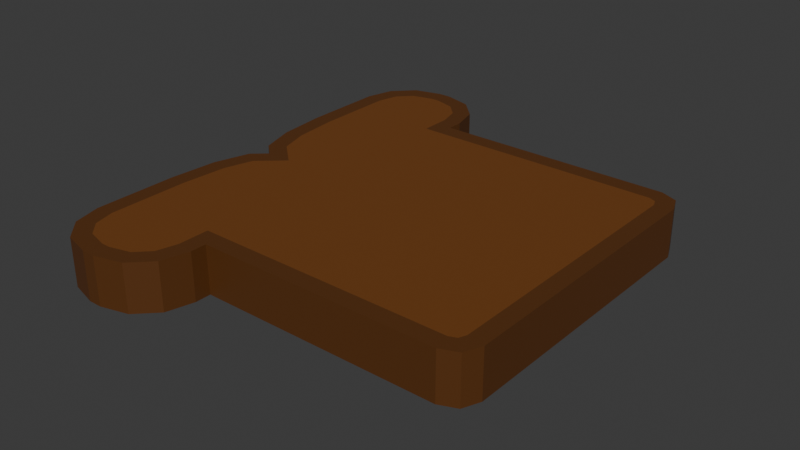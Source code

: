 # Source: toastedBread.blend  (saved by Blender 4.0.36; exported with 4.5.12 LTS)
import bpy
from mathutils import Matrix  # noqa: F401  (used for matrix-valued properties, if any)

bpy.ops.wm.read_factory_settings(use_empty=True)
scene = bpy.context.scene
scene.name = 'Scene'

# ---- collections
col_collection = bpy.data.collections.new('Collection'); scene.collection.children.link(col_collection)

# ---- materials (node trees are filled in below, after node groups)
mat_outerbread = bpy.data.materials.new('OuterBread')
mat_outerbread.alpha_threshold = 0.0
mat_outerbread.use_transparent_shadow = False
mat_outerbread.roughness = 0.5
mat_outerbread.line_color = (0.0, 0.0, 0.0, 1.0)
mat_innerbread = bpy.data.materials.new('InnerBread')
mat_innerbread.use_transparent_shadow = False

# ---- material node trees
mat_outerbread.use_nodes = True; mat_outerbread.node_tree.nodes.clear()
_N = mat_outerbread.node_tree.nodes; _L = mat_outerbread.node_tree.links
n0 = _N.new('ShaderNodeOutputMaterial'); n0.name = 'Material Output'; n0.location = (300, 300)
n1 = _N.new('ShaderNodeBsdfPrincipled'); n1.name = 'Principled BSDF'; n1.location = (10, 300)
n1.inputs[0].default_value = (0.1053, 0.03624, 0.007623, 1.0)
n1.inputs[3].default_value = 1.45
_L.new(n1.outputs[0], n0.inputs[0])
n0.is_active_output = True
mat_innerbread.use_nodes = True; mat_innerbread.node_tree.nodes.clear()
_N = mat_innerbread.node_tree.nodes; _L = mat_innerbread.node_tree.links
n0 = _N.new('ShaderNodeBsdfPrincipled'); n0.name = 'Principled BSDF'; n0.location = (10, 300)
n0.inputs[0].default_value = (0.1743, 0.05845, 0.01076, 1.0)
n0.inputs[3].default_value = 1.45
n1 = _N.new('ShaderNodeOutputMaterial'); n1.name = 'Material Output'; n1.location = (300, 300)
_L.new(n0.outputs[0], n1.inputs[0])
n1.is_active_output = True

# ---- world
world_world = bpy.data.worlds.new('World'); scene.world = world_world
world_world.use_nodes = True; world_world.node_tree.nodes.clear()
_N = world_world.node_tree.nodes; _L = world_world.node_tree.links
n0 = _N.new('ShaderNodeOutputWorld'); n0.name = 'World Output'; n0.location = (300, 300)
n1 = _N.new('ShaderNodeBackground'); n1.name = 'Background'; n1.location = (10, 300)
n1.inputs[0].default_value = (0.05088, 0.05088, 0.05088, 1.0)
_L.new(n1.outputs[0], n0.inputs[0])
n0.is_active_output = True
world_world.color = (0.05088, 0.05088, 0.05088)
world_world.use_sun_shadow = False
world_world.sun_shadow_jitter_overblur = 0.0

# ---- meshes
me_cube = bpy.data.meshes.new('Cube')
me_cube.from_pydata([(-0.2398, 0.2235, 0.0325), (-0.2636, 0.2235, -0.0325), (-0.2398, -0.2235, 0.0325), (-0.2398, -0.2235, -0.0325), (-0.09534, 0.2235, -0.0325), (-0.09534, -0.2235, 0.0325), (-0.09534, -0.2235, -0.0325), (-0.09534, 0.2235, 0.0325), (-0.09534, 0.0, 0.0325), (-0.09534, 0.0, -0.0325), (0.2636, 0.0, -0.0325), (0.2636, 0.0, 0.0325), (-0.1735, 0.2962, -0.0325), (-0.1191, 0.2419, -0.0325), (-0.1451, 0.2886, -0.0325), (-0.1267, 0.2702, -0.0325), (-0.2398, 0.2419, -0.0325), (-0.1854, 0.2962, -0.0325), (-0.2322, 0.2702, -0.0325), (-0.2138, 0.2886, -0.0325), (-0.1854, -0.2962, -0.0325), (-0.2398, -0.2419, -0.0325), (-0.2138, -0.2886, -0.0325), (-0.2322, -0.2702, -0.0325), (-0.2398, -0.2419, 0.0325), (-0.1854, -0.2962, 0.0325), (-0.2322, -0.2702, 0.0325), (-0.2138, -0.2886, 0.0325), (-0.1854, 0.2962, 0.0325), (-0.2398, 0.2419, 0.0325), (-0.2138, 0.2886, 0.0325), (-0.2322, 0.2702, 0.0325), (-0.1735, -0.2962, 0.0325), (-0.1191, -0.2419, 0.0325), (-0.1451, -0.2886, 0.0325), (-0.1267, -0.2702, 0.0325), (-0.1191, -0.2419, -0.0325), (-0.1735, -0.2962, -0.0325), (-0.1267, -0.2702, -0.0325), (-0.1451, -0.2886, -0.0325), (-0.1191, 0.2419, 0.0325), (-0.1735, 0.2962, 0.0325), (-0.1267, 0.2702, 0.0325), (-0.1451, 0.2886, 0.0325), (-0.2398, 0.1326, 0.0325), (-0.2348, 0.07025, 0.0325), (-0.223, 0.0309, 0.0325), (-0.2398, 0.1326, -0.0325), (-0.223, 0.0309, -0.0325), (-0.2348, 0.07025, -0.0325), (-0.1883, -6.765e-10, 0.0325), (-0.2398, -0.1326, 0.0325), (-0.223, -0.0309, 0.0325), (-0.2348, -0.07025, 0.0325), (-0.2398, -0.1326, -0.0325), (-0.1883, -6.765e-10, -0.0325), (-0.2348, -0.07025, -0.0325), (-0.223, -0.0309, -0.0325), (0.2398, 0.1861, 0.0325), (0.2261, 0.1998, 0.0325), (0.2358, 0.1958, 0.0325), (0.2261, 0.1998, -0.0325), (0.2398, 0.1861, -0.0325), (0.2358, 0.1958, -0.0325), (0.2261, -0.1998, 0.0325), (0.2398, -0.1861, 0.0325), (0.2358, -0.1958, 0.0325), (0.2398, -0.1861, -0.0325), (0.2261, -0.1998, -0.0325), (0.2358, -0.1958, -0.0325), (-0.2438, 0.01764, -0.0325), (-0.224, -6.765e-10, -0.0325), (-0.224, -6.765e-10, 0.0325), (-0.2438, 0.01764, 0.0325), (-0.2261, -0.3099, -0.0325), (-0.1886, -0.32, -0.0325), (-0.1886, -0.32, 0.0325), (-0.2261, -0.3099, 0.0325), (-0.2535, -0.2825, -0.0325), (-0.2535, -0.2825, 0.0325), (-0.2636, -0.245, -0.0325), (-0.2636, -0.245, 0.0325), (-0.2261, 0.3099, 0.0325), (-0.1886, 0.32, 0.0325), (-0.1886, 0.32, -0.0325), (-0.2261, 0.3099, -0.0325), (-0.2535, 0.2825, 0.0325), (-0.2535, 0.2825, -0.0325), (-0.2636, 0.245, 0.0325), (-0.2636, 0.245, -0.0325), (-0.1054, 0.2825, 0.0325), (-0.09534, 0.245, 0.0325), (-0.09534, 0.245, -0.0325), (-0.1054, 0.2825, -0.0325), (-0.1328, 0.3099, 0.0325), (-0.1328, 0.3099, -0.0325), (-0.1703, 0.32, 0.0325), (-0.1703, 0.32, -0.0325), (-0.1328, -0.3099, 0.0325), (-0.1703, -0.32, 0.0325), (-0.1703, -0.32, -0.0325), (-0.1328, -0.3099, -0.0325), (-0.1054, -0.2825, 0.0325), (-0.1054, -0.2825, -0.0325), (-0.09534, -0.245, 0.0325), (-0.09534, -0.245, -0.0325), (-0.1191, 0.1998, -0.0325), (-0.2398, 0.2235, -0.0325), (-0.1191, 0.1998, 0.0325), (-0.2636, 0.2235, 0.0325), (-0.2636, -0.2235, 0.0325), (-0.2636, -0.2235, -0.0325), (-0.1191, -0.1998, -0.0325), (-0.1191, -0.1998, 0.0325), (-0.2583, 0.06583, 0.0325), (-0.2636, 0.1317, 0.0325), (-0.2636, 0.1317, -0.0325), (-0.2583, 0.06583, -0.0325), (-0.2438, -0.01764, 0.0325), (-0.2438, -0.01764, -0.0325), (-0.2583, -0.06583, 0.0325), (-0.2583, -0.06583, -0.0325), (-0.2636, -0.1317, 0.0325), (-0.2636, -0.1317, -0.0325), (0.254, 0.2139, 0.0325), (0.2636, 0.1908, 0.0325), (0.2636, 0.1908, -0.0325), (0.254, 0.2139, -0.0325), (0.2308, 0.2235, 0.0325), (0.2308, 0.2235, -0.0325), (0.254, -0.2139, 0.0325), (0.2308, -0.2235, 0.0325), (0.2308, -0.2235, -0.0325), (0.254, -0.2139, -0.0325), (0.2636, -0.1908, 0.0325), (0.2636, -0.1908, -0.0325), (0.2398, 0.0, -0.0325), (0.2398, 0.0, 0.0325)], [], [(6, 5, 104, 105), (137, 8, 113, 64, 66, 65), (58, 60, 59, 108, 8, 137), (0, 108, 40, 42, 43, 41, 28, 30, 31, 29), (10, 11, 134, 135), (9, 136, 67, 69, 68, 112), (3, 112, 36, 38, 39, 37, 20, 22, 23, 21), (7, 4, 92, 91), (106, 61, 63, 62, 136, 9), (1, 109, 88, 89), (110, 111, 80, 81), (113, 2, 24, 26, 27, 25, 32, 34, 35, 33), (100, 99, 76, 75), (84, 83, 96, 97), (75, 76, 77, 74), (74, 77, 79, 78), (78, 79, 81, 80), (83, 84, 85, 82), (82, 85, 87, 86), (86, 87, 89, 88), (91, 92, 93, 90), (90, 93, 95, 94), (94, 95, 97, 96), (99, 100, 101, 98), (98, 101, 103, 102), (102, 103, 105, 104), (106, 107, 16, 18, 19, 17, 12, 14, 15, 13), (4, 7, 128, 129), (132, 131, 5, 6), (106, 9, 55, 48, 49, 47, 107), (0, 44, 45, 46, 50, 8, 108), (54, 56, 57, 55, 9, 112, 3), (115, 116, 117, 114), (114, 117, 70, 73), (73, 70, 71, 72), (1, 116, 115, 109), (8, 50, 52, 53, 51, 2, 113), (72, 71, 119, 118), (118, 119, 121, 120), (120, 121, 123, 122), (123, 111, 110, 122), (125, 126, 127, 124), (124, 127, 129, 128), (131, 132, 133, 130), (130, 133, 135, 134), (126, 125, 11, 10), (48, 55, 71, 70), (50, 46, 73, 72), (22, 20, 75, 74), (25, 27, 77, 76), (23, 22, 74, 78), (27, 26, 79, 77), (21, 23, 78, 80), (26, 24, 81, 79), (30, 28, 83, 82), (17, 19, 85, 84), (31, 30, 82, 86), (19, 18, 87, 85), (29, 31, 86, 88), (18, 16, 89, 87), (42, 40, 91, 90), (13, 15, 93, 92), (43, 42, 90, 94), (15, 14, 95, 93), (41, 43, 94, 96), (14, 12, 97, 95), (34, 32, 99, 98), (37, 39, 101, 100), (35, 34, 98, 102), (39, 38, 103, 101), (33, 35, 102, 104), (38, 36, 105, 103), (106, 13, 92, 4), (16, 107, 1, 89), (12, 17, 84, 97), (28, 41, 96, 83), (40, 108, 7, 91), (0, 29, 88, 109), (24, 2, 110, 81), (3, 21, 80, 111), (20, 37, 100, 75), (32, 25, 76, 99), (36, 112, 6, 105), (113, 33, 104, 5), (45, 44, 115, 114), (47, 49, 117, 116), (46, 45, 114, 73), (49, 48, 70, 117), (107, 47, 116, 1), (44, 0, 109, 115), (52, 50, 72, 118), (55, 57, 119, 71), (53, 52, 118, 120), (57, 56, 121, 119), (51, 53, 120, 122), (56, 54, 123, 121), (54, 3, 111, 123), (2, 51, 122, 110), (60, 58, 125, 124), (62, 63, 127, 126), (59, 60, 124, 128), (63, 61, 129, 127), (66, 64, 131, 130), (68, 69, 133, 132), (65, 66, 130, 134), (69, 67, 135, 133), (136, 62, 126, 10), (58, 137, 11, 125), (61, 106, 4, 129), (108, 59, 128, 7), (112, 68, 132, 6), (64, 113, 5, 131), (67, 136, 10, 135), (137, 65, 134, 11)])
me_cube.polygons.foreach_set('material_index', [0, 1, 1, 1, 0, 1, 1, 0, 1, 0, 0, 1, 0, 0, 0, 0, 0, 0, 0, 0, 0, 0, 0, 0, 0, 0, 1, 0, 0, 1, 1, 1, 0, 0, 0, 0, 1, 0, 0, 0, 0, 0, 0, 0, 0, 0, 0, 0, 0, 0, 0, 0, 0, 0, 0, 0, 0, 0, 0, 0, 0, 0, 0, 0, 0, 0, 0, 0, 0, 0, 0, 0, 0, 0, 0, 0, 0, 0, 0, 0, 0, 0, 0, 0, 0, 0, 0, 0, 0, 0, 0, 0, 0, 0, 0, 0, 0, 0, 0, 0, 0, 0, 0, 0, 0, 0, 0, 0, 0, 0, 0, 0, 0, 0])
_uv = me_cube.uv_layers.new(name='UVMap')
_uv.uv.foreach_set('vector', [0.375, 0.9059, 0.625, 0.9059, 0.625, 0.9059, 0.375, 0.9059, 0.6353, 0.625, 0.7809, 0.625, 0.7913, 0.7367, 0.6413, 0.7367, 0.6371, 0.7345, 0.6353, 0.7291, 0.6353, 0.5209, 0.6371, 0.5155, 0.6413, 0.5133, 0.7913, 0.5133, 0.7809, 0.625, 0.6353, 0.625, 0.8617, 0.5, 0.7913, 0.5133, 0.7942, 0.5, 0.7985, 0.5, 0.8088, 0.5, 0.8246, 0.5, 0.8313, 0.5, 0.8471, 0.5, 0.8575, 0.5, 0.8617, 0.5, 0.375, 0.625, 0.625, 0.625, 0.625, 0.7317, 0.375, 0.7317, 0.2191, 0.625, 0.3647, 0.625, 0.3647, 0.7291, 0.3629, 0.7345, 0.3587, 0.7367, 0.2087, 0.7367, 0.1383, 0.75, 0.2087, 0.7367, 0.2058, 0.75, 0.2015, 0.75, 0.1912, 0.75, 0.1754, 0.75, 0.1687, 0.75, 0.1529, 0.75, 0.1425, 0.75, 0.1383, 0.75, 0.625, 0.3441, 0.375, 0.3441, 0.375, 0.3441, 0.625, 0.3441, 0.2087, 0.5133, 0.3587, 0.5133, 0.3629, 0.5155, 0.3647, 0.5209, 0.3647, 0.625, 0.2191, 0.625, 0.375, 0.25, 0.625, 0.25, 0.625, 0.25, 0.375, 0.25, 0.625, 0.0, 0.375, 0.0, 0.375, 0.0, 0.625, 0.0, 0.7913, 0.7367, 0.8617, 0.75, 0.8617, 0.75, 0.8575, 0.75, 0.8471, 0.75, 0.8313, 0.75, 0.8246, 0.75, 0.8088, 0.75, 0.7985, 0.75, 0.7942, 0.75, 0.375, 0.9479, 0.625, 0.9479, 0.625, 0.9581, 0.375, 0.9581, 0.375, 0.2919, 0.625, 0.2919, 0.625, 0.3021, 0.375, 0.3021, 0.375, 0.9581, 0.625, 0.9581, 0.625, 1.0, 0.375, 1.0, 0.375, 0.0, 0.625, 0.0, 0.625, 0.0, 0.375, 0.0, 0.375, 0.0, 0.625, 0.0, 0.625, 0.0, 0.375, 0.0, 0.625, 0.2919, 0.375, 0.2919, 0.375, 0.271, 0.625, 0.271, 0.625, 0.271, 0.375, 0.271, 0.375, 0.25, 0.625, 0.25, 0.625, 0.25, 0.375, 0.25, 0.375, 0.25, 0.625, 0.25, 0.625, 0.3441, 0.375, 0.3441, 0.375, 0.3441, 0.625, 0.3441, 0.625, 0.3441, 0.375, 0.3441, 0.375, 0.3231, 0.625, 0.3231, 0.625, 0.3231, 0.375, 0.3231, 0.375, 0.3021, 0.625, 0.3021, 0.625, 0.9479, 0.375, 0.9479, 0.375, 0.9269, 0.625, 0.9269, 0.625, 0.9269, 0.375, 0.9269, 0.375, 0.9059, 0.625, 0.9059, 0.625, 0.9059, 0.375, 0.9059, 0.375, 0.9059, 0.625, 0.9059, 0.2087, 0.5133, 0.1383, 0.5, 0.1383, 0.5, 0.1425, 0.5, 0.1529, 0.5, 0.1687, 0.5, 0.1754, 0.5, 0.1912, 0.5, 0.2015, 0.5, 0.2058, 0.5, 0.375, 0.3441, 0.625, 0.3441, 0.625, 0.4858, 0.375, 0.4858, 0.375, 0.7642, 0.625, 0.7642, 0.625, 0.9059, 0.375, 0.9059, 0.2281, 0.4663, 0.2191, 0.625, 0.1078, 0.3076, 0.07463, 0.1745, 0.08089, 0.1291, 0.1379, 0.15, 0.353, 0.2853, 0.647, 0.2853, 0.2888, 0.15, 0.2059, 0.1291, 0.2367, 0.1745, 0.3844, 0.3076, 0.7809, 0.625, 0.7374, 0.4663, 0.1386, 0.6705, 0.1424, 0.6465, 0.1508, 0.6357, 0.1713, 0.625, 0.2191, 0.625, 0.2087, 0.7367, 0.1383, 0.75, 0.1398, 0.05592, 0.08388, 0.05592, 0.04354, 0.03494, 0.07808, 0.03494, 0.07808, 0.03494, 0.04354, 0.03494, 0.03503, 0.09411, 0.1202, 0.09411, 0.1202, 0.09411, 0.03503, 0.09411, 0.06512, 0.1858, 0.2321, 0.1858, 0.375, 0.25, 0.08388, 0.05592, 0.1398, 0.05592, 0.625, 0.25, 0.7809, 0.625, 0.8287, 0.625, 0.8496, 0.6347, 0.8589, 0.6462, 0.8617, 0.6704, 0.8617, 0.75, 0.7913, 0.7367, 0.847, 0.625, 0.153, 0.625, 0.139, 0.625, 0.861, 0.6262, 0.861, 0.6262, 0.139, 0.625, 0.153, 0.5551, 0.8738, 0.639, 0.8738, 0.639, 0.153, 0.5551, 0.1809, 0.4852, 0.875, 0.653, 0.1809, 0.4852, 0.375, 0.0, 0.875, 0.75, 0.875, 0.653, 0.625, 0.5183, 0.375, 0.5183, 0.375, 0.5, 0.625, 0.5, 0.625, 0.5, 0.375, 0.5, 0.375, 0.4858, 0.625, 0.4858, 0.625, 0.7642, 0.375, 0.7642, 0.375, 0.75, 0.625, 0.75, 0.625, 0.75, 0.375, 0.75, 0.375, 0.7317, 0.625, 0.7317, 0.375, 0.5183, 0.625, 0.5183, 0.625, 0.625, 0.375, 0.625, 0.07463, 0.1745, 0.1078, 0.3076, 0.06512, 0.1858, 0.03503, 0.09411, 0.3844, 0.3076, 0.2367, 0.1745, 0.1202, 0.09411, 0.2321, 0.1858, 0.1529, 0.75, 0.1687, 0.75, 0.1669, 0.75, 0.146, 0.75, 0.8313, 0.75, 0.8471, 0.75, 0.854, 0.75, 0.8331, 0.75, 0.1425, 0.75, 0.1529, 0.75, 0.146, 0.75, 0.1306, 0.75, 0.8471, 0.75, 0.8575, 0.75, 0.8694, 0.75, 0.854, 0.75, 0.1383, 0.75, 0.1425, 0.75, 0.1306, 0.75, 0.125, 0.75, 0.8575, 0.75, 0.8617, 0.75, 0.875, 0.75, 0.8694, 0.75, 0.8471, 0.5, 0.8313, 0.5, 0.8331, 0.5, 0.854, 0.5, 0.1687, 0.5, 0.1529, 0.5, 0.146, 0.5, 0.1669, 0.5, 0.8575, 0.5, 0.8471, 0.5, 0.854, 0.5, 0.8694, 0.5, 0.1529, 0.5, 0.1425, 0.5, 0.1306, 0.5, 0.146, 0.5, 0.8617, 0.5, 0.8575, 0.5, 0.8694, 0.5, 0.875, 0.5, 0.1425, 0.5, 0.1383, 0.5, 0.125, 0.5, 0.1306, 0.5, 0.7985, 0.5, 0.7942, 0.5, 0.7809, 0.5, 0.7865, 0.5, 0.2058, 0.5, 0.2015, 0.5, 0.2135, 0.5, 0.2191, 0.5, 0.8088, 0.5, 0.7985, 0.5, 0.7865, 0.5, 0.8019, 0.5, 0.2015, 0.5, 0.1912, 0.5, 0.1981, 0.5, 0.2135, 0.5, 0.8246, 0.5, 0.8088, 0.5, 0.8019, 0.5, 0.8229, 0.5, 0.1912, 0.5, 0.1754, 0.5, 0.1771, 0.5, 0.1981, 0.5, 0.8088, 0.75, 0.8246, 0.75, 0.8229, 0.75, 0.8019, 0.75, 0.1754, 0.75, 0.1912, 0.75, 0.1981, 0.75, 0.1771, 0.75, 0.7985, 0.75, 0.8088, 0.75, 0.8019, 0.75, 0.7865, 0.75, 0.1912, 0.75, 0.2015, 0.75, 0.2135, 0.75, 0.1981, 0.75, 0.7942, 0.75, 0.7985, 0.75, 0.7865, 0.75, 0.7809, 0.75, 0.2015, 0.75, 0.2058, 0.75, 0.2191, 0.75, 0.2135, 0.75, 0.2087, 0.5133, 0.2058, 0.5, 0.2191, 0.5, 0.2191, 0.5, 0.1383, 0.5, 0.1383, 0.5, 0.125, 0.5, 0.125, 0.5, 0.1754, 0.5, 0.1687, 0.5, 0.1669, 0.5, 0.1771, 0.5, 0.8313, 0.5, 0.8246, 0.5, 0.8229, 0.5, 0.8331, 0.5, 0.7942, 0.5, 0.7913, 0.5133, 0.7809, 0.5, 0.7809, 0.5, 0.8617, 0.5, 0.8617, 0.5, 0.875, 0.5, 0.875, 0.5, 0.8617, 0.75, 0.8617, 0.75, 0.875, 0.75, 0.875, 0.75, 0.1383, 0.75, 0.1383, 0.75, 0.125, 0.75, 0.125, 0.75, 0.1687, 0.75, 0.1754, 0.75, 0.1771, 0.75, 0.1669, 0.75, 0.8246, 0.75, 0.8313, 0.75, 0.8331, 0.75, 0.8229, 0.75, 0.2058, 0.75, 0.2087, 0.7367, 0.2191, 0.75, 0.2191, 0.75, 0.7913, 0.7367, 0.7942, 0.75, 0.7809, 0.75, 0.7809, 0.75, 0.2059, 0.1291, 0.2888, 0.15, 0.1398, 0.05592, 0.07808, 0.03494, 0.1379, 0.15, 0.08089, 0.1291, 0.04354, 0.03494, 0.08388, 0.05592, 0.2367, 0.1745, 0.2059, 0.1291, 0.07808, 0.03494, 0.1202, 0.09411, 0.08089, 0.1291, 0.07463, 0.1745, 0.03503, 0.09411, 0.04354, 0.03494, 0.353, 0.2853, 0.1379, 0.15, 0.08388, 0.05592, 0.375, 0.25, 0.2888, 0.15, 0.647, 0.2853, 0.625, 0.25, 0.1398, 0.05592, 0.8496, 0.6347, 0.8287, 0.625, 0.847, 0.625, 0.861, 0.6262, 0.1713, 0.625, 0.1508, 0.6357, 0.139, 0.6287, 0.153, 0.625, 0.8589, 0.6462, 0.8496, 0.6347, 0.861, 0.6262, 0.8738, 0.639, 0.1508, 0.6357, 0.1424, 0.6465, 0.1287, 0.639, 0.139, 0.6287, 0.8617, 0.6704, 0.8589, 0.6462, 0.8738, 0.639, 0.875, 0.653, 0.1424, 0.6465, 0.1386, 0.6705, 0.125, 0.653, 0.1287, 0.639, 0.1386, 0.6705, 0.1383, 0.75, 0.125, 0.75, 0.125, 0.653, 0.8617, 0.75, 0.8617, 0.6704, 0.875, 0.653, 0.875, 0.75, 0.6371, 0.5155, 0.6353, 0.5209, 0.625, 0.5183, 0.6292, 0.5054, 0.3647, 0.5209, 0.3629, 0.5155, 0.3708, 0.5054, 0.375, 0.5183, 0.6413, 0.5133, 0.6371, 0.5155, 0.6292, 0.5054, 0.6392, 0.5, 0.3629, 0.5155, 0.3587, 0.5133, 0.3608, 0.5, 0.3708, 0.5054, 0.6371, 0.7345, 0.6413, 0.7367, 0.6392, 0.75, 0.6292, 0.7446, 0.3587, 0.7367, 0.3629, 0.7345, 0.3708, 0.7446, 0.3608, 0.75, 0.6353, 0.7291, 0.6371, 0.7345, 0.6292, 0.7446, 0.625, 0.7317, 0.3629, 0.7345, 0.3647, 0.7291, 0.375, 0.7317, 0.3708, 0.7446, 0.3647, 0.625, 0.3647, 0.5209, 0.375, 0.5183, 0.375, 0.625, 0.6353, 0.5209, 0.6353, 0.625, 0.625, 0.625, 0.625, 0.5183, 0.3587, 0.5133, 0.2087, 0.5133, 0.2191, 0.5, 0.3608, 0.5, 0.7913, 0.5133, 0.6413, 0.5133, 0.6392, 0.5, 0.7809, 0.5, 0.2087, 0.7367, 0.3587, 0.7367, 0.3608, 0.75, 0.2191, 0.75, 0.6413, 0.7367, 0.7913, 0.7367, 0.7809, 0.75, 0.6392, 0.75, 0.3647, 0.7291, 0.3647, 0.625, 0.375, 0.625, 0.375, 0.7317, 0.6353, 0.625, 0.6353, 0.7291, 0.625, 0.7317, 0.625, 0.625])
me_cube.materials.append(mat_outerbread)
me_cube.materials.append(mat_innerbread)
me_cube.use_mirror_vertex_groups = False
me_cube.update()

# ---- objects
ob_bread = bpy.data.objects.new('Bread', me_cube)

# ---- transforms, parenting, visibility, modifiers, constraints
ob_bread.location = (0.0, 0.0, 0.0)
ob_bread.scale = (1.004, 1.004, 1.004)
ob_bread.lock_rotations_4d = False
ob_bread.empty_display_type = 'ARROWS'
ob_bread.lineart.crease_threshold = 0.0

# ---- collection membership
col_collection.objects.link(ob_bread)

# ---- scene / render settings (as saved in the file)
scene.frame_start = 1; scene.frame_end = 250; scene.frame_set(0)
scene.render.engine = 'BLENDER_EEVEE_NEXT'
scene.cycles.sampling_pattern = 'TABULATED_SOBOL'
bpy.context.view_layer.update()

# ---- added for rendering (the .blend has no active camera and no usable light): camera, sun
cam_auto = bpy.data.cameras.new('AutoCamera')
cam_auto.lens = 50.0
cam_auto.sensor_width = 36.0
cam_auto.clip_end = 1000.0
ob_auto_camera = bpy.data.objects.new('AutoCamera', cam_auto)
scene.collection.objects.link(ob_auto_camera)
ob_auto_camera.location = (0.772873, -0.927448, 0.618299)
ob_auto_camera.rotation_euler = (1.09748, -7.21219e-08, 0.694738)
scene.camera = ob_auto_camera
light_auto_sun = bpy.data.lights.new('AutoSun', 'SUN')
light_auto_sun.energy = 3.0
light_auto_sun.angle = 0.0523599
ob_auto_sun = bpy.data.objects.new('AutoSun', light_auto_sun)
scene.collection.objects.link(ob_auto_sun)
ob_auto_sun.rotation_euler = (0.872665, 0.174533, 0.523599)
bpy.context.view_layer.update()
